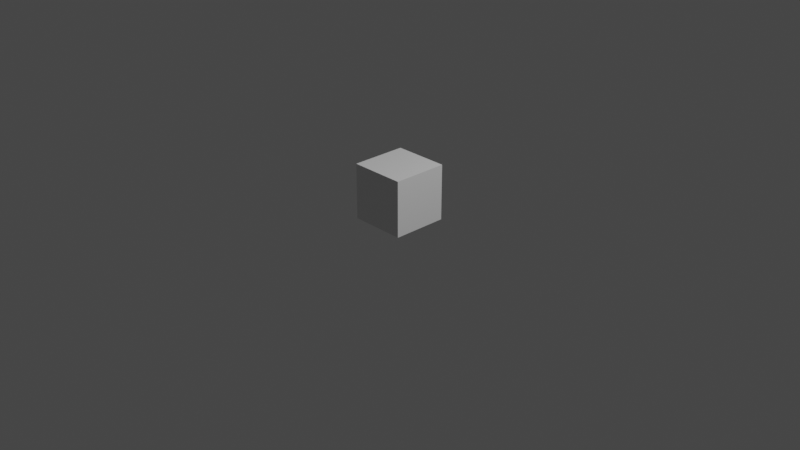 # Source: obstacle.blend  (saved by Blender 2.81.16; exported with 4.5.12 LTS)
import bpy
from mathutils import Matrix  # noqa: F401  (used for matrix-valued properties, if any)

bpy.ops.wm.read_factory_settings(use_empty=True)
scene = bpy.context.scene
scene.name = 'Scene'

# ---- collections
col_collection = bpy.data.collections.new('Collection'); scene.collection.children.link(col_collection)

# ---- materials (node trees are filled in below, after node groups)
mat_material = bpy.data.materials.new('Material')
mat_material.alpha_threshold = 0.0
mat_material.use_transparent_shadow = False
mat_material.line_color = (0.0, 0.0, 0.0, 1.0)

# ---- material node trees
mat_material.use_nodes = True; mat_material.node_tree.nodes.clear()
_N = mat_material.node_tree.nodes; _L = mat_material.node_tree.links
n0 = _N.new('ShaderNodeOutputMaterial'); n0.name = 'Material Output'; n0.location = (300, 300)
n1 = _N.new('ShaderNodeBsdfPrincipled'); n1.name = 'Principled BSDF'; n1.location = (10, 300)
n1.distribution = 'GGX'
n1.subsurface_method = 'BURLEY'
n1.inputs[2].default_value = 0.4
n1.inputs[3].default_value = 1.45
n1.inputs[27].default_value = (0.0, 0.0, 0.0, 1.0)
n1.inputs[28].default_value = 1.0
_L.new(n1.outputs[0], n0.inputs[0])
n0.is_active_output = True

# ---- world
world_world = bpy.data.worlds.new('World'); scene.world = world_world
world_world.use_nodes = True; world_world.node_tree.nodes.clear()
_N = world_world.node_tree.nodes; _L = world_world.node_tree.links
n0 = _N.new('ShaderNodeOutputWorld'); n0.name = 'World Output'; n0.location = (300, 300)
n1 = _N.new('ShaderNodeBackground'); n1.name = 'Background'; n1.location = (10, 300)
n1.inputs[0].default_value = (0.05088, 0.05088, 0.05088, 1.0)
_L.new(n1.outputs[0], n0.inputs[0])
n0.is_active_output = True
world_world.color = (0.05088, 0.05088, 0.05088)
world_world.use_sun_shadow = False
world_world.sun_shadow_jitter_overblur = 0.0

# ---- cameras
cam_camera = bpy.data.cameras.new('Camera')
cam_camera.clip_end = 100.0
cam_camera.ortho_scale = 7.314

# ---- lights
light_light = bpy.data.lights.new('Light', 'POINT')
light_light.transmission_factor = 0.0
light_light.energy = 1000.0
light_light.shadow_soft_size = 0.1
light_light.shadow_maximum_resolution = 0.006
light_light.use_absolute_resolution = True

# ---- meshes
me_cube = bpy.data.meshes.new('Cube')
me_cube.from_pydata([(1.0, 1.0, 1.0), (1.0, 1.0, -1.0), (1.0, -1.0, 1.0), (1.0, -1.0, -1.0), (-1.0, 1.0, 1.0), (-1.0, 1.0, -1.0), (-1.0, -1.0, 1.0), (-1.0, -1.0, -1.0)], [], [(0, 4, 6, 2), (3, 2, 6, 7), (7, 6, 4, 5), (5, 1, 3, 7), (1, 0, 2, 3), (5, 4, 0, 1)])
_uv = me_cube.uv_layers.new(name='UVMap')
_uv.uv.foreach_set('vector', [0.625, 0.5, 0.875, 0.5, 0.875, 0.75, 0.625, 0.75, 0.375, 0.75, 0.625, 0.75, 0.625, 1.0, 0.375, 1.0, 0.375, 0.0, 0.625, 0.0, 0.625, 0.25, 0.375, 0.25, 0.125, 0.5, 0.375, 0.5, 0.375, 0.75, 0.125, 0.75, 0.375, 0.5, 0.625, 0.5, 0.625, 0.75, 0.375, 0.75, 0.375, 0.25, 0.625, 0.25, 0.625, 0.5, 0.375, 0.5])
me_cube.materials.append(mat_material)
me_cube.use_remesh_preserve_volume = False
me_cube.use_remesh_preserve_attributes = False
me_cube.use_mirror_vertex_groups = False
me_cube.update()

# ---- objects
ob_cube = bpy.data.objects.new('Cube', me_cube)
ob_light = bpy.data.objects.new('Light', light_light)
ob_camera = bpy.data.objects.new('Camera', cam_camera)

# ---- transforms, parenting, visibility, modifiers, constraints
ob_cube.location = (0.0, 0.0, 0.3)
ob_cube.scale = (0.3, 0.3, 0.3)
ob_cube.lock_rotations_4d = False
ob_cube.empty_display_type = 'ARROWS'
ob_cube.lineart.crease_threshold = 0.0
ob_light.location = (4.076, 1.005, 5.904)
ob_light.rotation_euler = (0.6503, 0.05522, 1.866)
ob_light.lock_rotations_4d = False
ob_light.empty_display_type = 'ARROWS'
ob_light.color = (0.0, 0.0, 0.0, 0.0)
ob_light.lineart.crease_threshold = 0.0
ob_camera.location = (7.359, -6.926, 4.958)
ob_camera.rotation_euler = (1.109, 0.0, 0.8149)
ob_camera.lock_rotations_4d = False
ob_camera.empty_display_type = 'ARROWS'
ob_camera.color = (0.0, 0.0, 0.0, 0.0)
ob_camera.display_type = 'WIRE'
ob_camera.lineart.crease_threshold = 0.0

# ---- collection membership
col_collection.objects.link(ob_cube)
col_collection.objects.link(ob_light)
col_collection.objects.link(ob_camera)

# ---- scene / render settings (as saved in the file)
scene.camera = ob_camera
scene.frame_start = 1; scene.frame_end = 250; scene.frame_set(1)
scene.render.engine = 'BLENDER_EEVEE_NEXT'
scene.cycles.use_denoising = False
scene.cycles.samples = 128
scene.cycles.sampling_pattern = 'TABULATED_SOBOL'
scene.cycles.use_adaptive_sampling = False
scene.cycles.use_light_tree = False
scene.view_settings.view_transform = 'Filmic'
bpy.context.view_layer.update()
